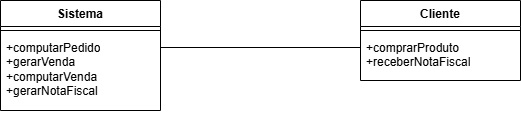

The diagram above was exported from draw.io. Its source (the exported page's mxGraphModel, read from the mxfile embedded in the PNG):
<mxGraphModel dx="907" dy="577" grid="1" gridSize="10" guides="1" tooltips="1" connect="1" arrows="1" fold="1" page="1" pageScale="1" pageWidth="827" pageHeight="1169" math="0" shadow="0">
  <root>
    <mxCell id="0" />
    <mxCell id="1" parent="0" />
    <mxCell id="S1e6DYWIfEhK1ZXW_Hkf-1" value="Sistema" style="swimlane;fontStyle=1;align=center;verticalAlign=top;childLayout=stackLayout;horizontal=1;startSize=26;horizontalStack=0;resizeParent=1;resizeParentMax=0;resizeLast=0;collapsible=1;marginBottom=0;whiteSpace=wrap;html=1;" vertex="1" parent="1">
      <mxGeometry x="160" y="160" width="160" height="110" as="geometry" />
    </mxCell>
    <mxCell id="S1e6DYWIfEhK1ZXW_Hkf-2" value="" style="line;strokeWidth=1;fillColor=none;align=left;verticalAlign=middle;spacingTop=-1;spacingLeft=3;spacingRight=3;rotatable=0;labelPosition=right;points=[];portConstraint=eastwest;strokeColor=inherit;" vertex="1" parent="S1e6DYWIfEhK1ZXW_Hkf-1">
      <mxGeometry y="26" width="160" height="8" as="geometry" />
    </mxCell>
    <mxCell id="S1e6DYWIfEhK1ZXW_Hkf-3" value="+computarPedido&#10;+gerarVenda&#10;+computarVenda&#10;+gerarNotaFiscal" style="text;strokeColor=none;fillColor=none;align=left;verticalAlign=top;spacingLeft=4;spacingRight=4;overflow=hidden;rotatable=0;points=[[0,0.5],[1,0.5]];portConstraint=eastwest;whiteSpace=wrap;html=1;" vertex="1" parent="S1e6DYWIfEhK1ZXW_Hkf-1">
      <mxGeometry y="34" width="160" height="76" as="geometry" />
    </mxCell>
    <mxCell id="S1e6DYWIfEhK1ZXW_Hkf-4" value="Cliente&lt;div&gt;&lt;br&gt;&lt;/div&gt;" style="swimlane;fontStyle=1;align=center;verticalAlign=top;childLayout=stackLayout;horizontal=1;startSize=26;horizontalStack=0;resizeParent=1;resizeParentMax=0;resizeLast=0;collapsible=1;marginBottom=0;whiteSpace=wrap;html=1;" vertex="1" parent="1">
      <mxGeometry x="520" y="160" width="160" height="80" as="geometry" />
    </mxCell>
    <mxCell id="S1e6DYWIfEhK1ZXW_Hkf-5" value="" style="line;strokeWidth=1;fillColor=none;align=left;verticalAlign=middle;spacingTop=-1;spacingLeft=3;spacingRight=3;rotatable=0;labelPosition=right;points=[];portConstraint=eastwest;strokeColor=inherit;" vertex="1" parent="S1e6DYWIfEhK1ZXW_Hkf-4">
      <mxGeometry y="26" width="160" height="8" as="geometry" />
    </mxCell>
    <mxCell id="S1e6DYWIfEhK1ZXW_Hkf-6" value="+comprarProduto&#10;+receberNotaFiscal" style="text;strokeColor=none;fillColor=none;align=left;verticalAlign=top;spacingLeft=4;spacingRight=4;overflow=hidden;rotatable=0;points=[[0,0.5],[1,0.5]];portConstraint=eastwest;whiteSpace=wrap;html=1;" vertex="1" parent="S1e6DYWIfEhK1ZXW_Hkf-4">
      <mxGeometry y="34" width="160" height="46" as="geometry" />
    </mxCell>
    <mxCell id="S1e6DYWIfEhK1ZXW_Hkf-7" style="edgeStyle=orthogonalEdgeStyle;rounded=0;orthogonalLoop=1;jettySize=auto;html=1;exitX=1;exitY=0.5;exitDx=0;exitDy=0;entryX=0;entryY=0.5;entryDx=0;entryDy=0;endArrow=none;endFill=0;" edge="1" parent="1">
      <mxGeometry relative="1" as="geometry">
        <mxPoint x="320" y="207" as="sourcePoint" />
        <mxPoint x="520" y="207" as="targetPoint" />
      </mxGeometry>
    </mxCell>
  </root>
</mxGraphModel>